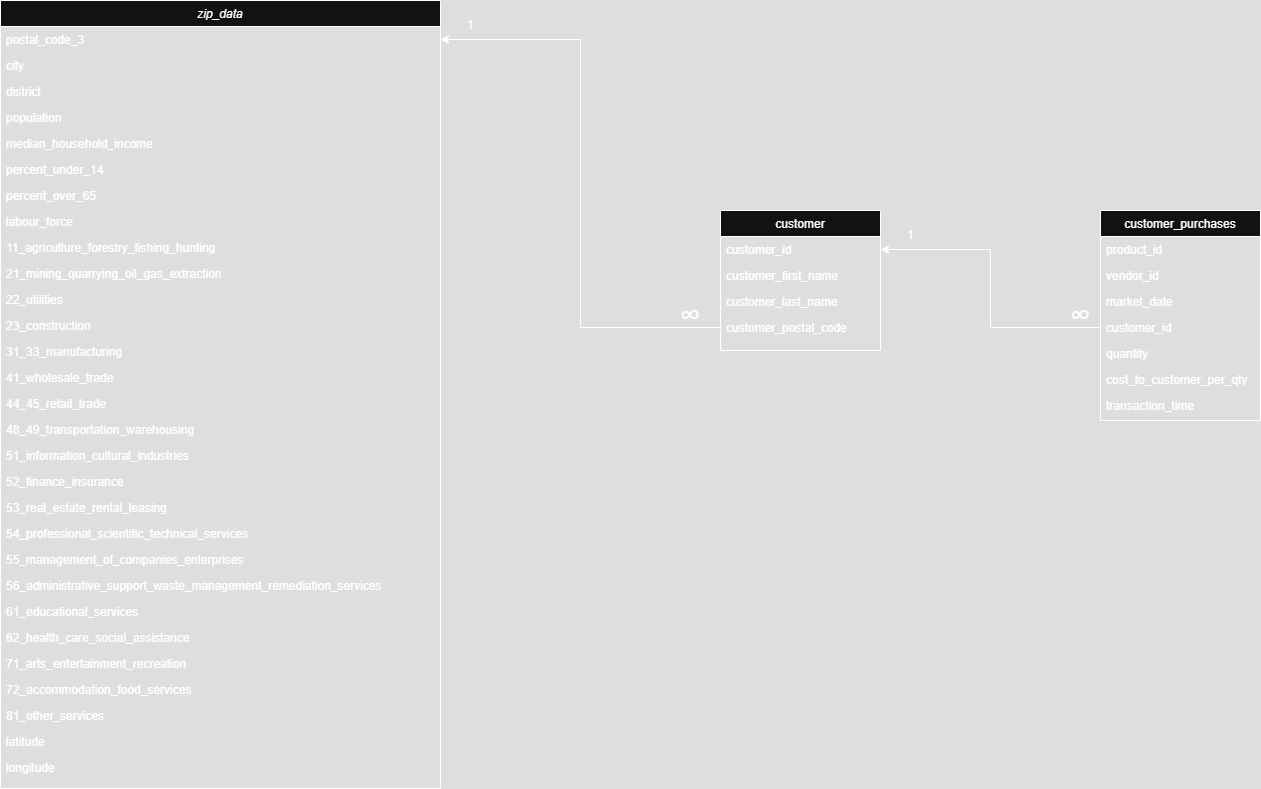

The diagram above was exported from draw.io. Its source (the exported page's mxGraphModel, read from the mxfile embedded in the PNG):
<mxGraphModel dx="2177" dy="1197" grid="1" gridSize="10" guides="1" tooltips="1" connect="1" arrows="1" fold="1" page="1" pageScale="1" pageWidth="827" pageHeight="1169" math="0" shadow="0">
  <root>
    <mxCell id="WIyWlLk6GJQsqaUBKTNV-0" />
    <mxCell id="WIyWlLk6GJQsqaUBKTNV-1" parent="WIyWlLk6GJQsqaUBKTNV-0" />
    <mxCell id="zkfFHV4jXpPFQw0GAbJ--0" value="zip_data" style="swimlane;fontStyle=2;align=center;verticalAlign=top;childLayout=stackLayout;horizontal=1;startSize=26;horizontalStack=0;resizeParent=1;resizeLast=0;collapsible=1;marginBottom=0;rounded=0;shadow=0;strokeWidth=1;" parent="WIyWlLk6GJQsqaUBKTNV-1" vertex="1">
      <mxGeometry x="20" y="30" width="440" height="788" as="geometry">
        <mxRectangle x="50" y="80" width="160" height="26" as="alternateBounds" />
      </mxGeometry>
    </mxCell>
    <mxCell id="zkfFHV4jXpPFQw0GAbJ--1" value="postal_code_3" style="text;align=left;verticalAlign=top;spacingLeft=4;spacingRight=4;overflow=hidden;rotatable=0;points=[[0,0.5],[1,0.5]];portConstraint=eastwest;" parent="zkfFHV4jXpPFQw0GAbJ--0" vertex="1">
      <mxGeometry y="26" width="440" height="26" as="geometry" />
    </mxCell>
    <mxCell id="zkfFHV4jXpPFQw0GAbJ--2" value="city" style="text;align=left;verticalAlign=top;spacingLeft=4;spacingRight=4;overflow=hidden;rotatable=0;points=[[0,0.5],[1,0.5]];portConstraint=eastwest;rounded=0;shadow=0;html=0;" parent="zkfFHV4jXpPFQw0GAbJ--0" vertex="1">
      <mxGeometry y="52" width="440" height="26" as="geometry" />
    </mxCell>
    <mxCell id="zkfFHV4jXpPFQw0GAbJ--3" value="district" style="text;align=left;verticalAlign=top;spacingLeft=4;spacingRight=4;overflow=hidden;rotatable=0;points=[[0,0.5],[1,0.5]];portConstraint=eastwest;rounded=0;shadow=0;html=0;" parent="zkfFHV4jXpPFQw0GAbJ--0" vertex="1">
      <mxGeometry y="78" width="440" height="26" as="geometry" />
    </mxCell>
    <mxCell id="h7J_fMlFdIw04_omvBWA-12" value="population    " style="text;align=left;verticalAlign=top;spacingLeft=4;spacingRight=4;overflow=hidden;rotatable=0;points=[[0,0.5],[1,0.5]];portConstraint=eastwest;rounded=0;shadow=0;html=0;" vertex="1" parent="zkfFHV4jXpPFQw0GAbJ--0">
      <mxGeometry y="104" width="440" height="26" as="geometry" />
    </mxCell>
    <mxCell id="h7J_fMlFdIw04_omvBWA-13" value="median_household_income" style="text;align=left;verticalAlign=top;spacingLeft=4;spacingRight=4;overflow=hidden;rotatable=0;points=[[0,0.5],[1,0.5]];portConstraint=eastwest;rounded=0;shadow=0;html=0;" vertex="1" parent="zkfFHV4jXpPFQw0GAbJ--0">
      <mxGeometry y="130" width="440" height="26" as="geometry" />
    </mxCell>
    <mxCell id="h7J_fMlFdIw04_omvBWA-14" value="percent_under_14" style="text;align=left;verticalAlign=top;spacingLeft=4;spacingRight=4;overflow=hidden;rotatable=0;points=[[0,0.5],[1,0.5]];portConstraint=eastwest;rounded=0;shadow=0;html=0;" vertex="1" parent="zkfFHV4jXpPFQw0GAbJ--0">
      <mxGeometry y="156" width="440" height="26" as="geometry" />
    </mxCell>
    <mxCell id="h7J_fMlFdIw04_omvBWA-15" value="percent_over_65" style="text;align=left;verticalAlign=top;spacingLeft=4;spacingRight=4;overflow=hidden;rotatable=0;points=[[0,0.5],[1,0.5]];portConstraint=eastwest;rounded=0;shadow=0;html=0;" vertex="1" parent="zkfFHV4jXpPFQw0GAbJ--0">
      <mxGeometry y="182" width="440" height="26" as="geometry" />
    </mxCell>
    <mxCell id="h7J_fMlFdIw04_omvBWA-16" value="labour_force" style="text;align=left;verticalAlign=top;spacingLeft=4;spacingRight=4;overflow=hidden;rotatable=0;points=[[0,0.5],[1,0.5]];portConstraint=eastwest;rounded=0;shadow=0;html=0;" vertex="1" parent="zkfFHV4jXpPFQw0GAbJ--0">
      <mxGeometry y="208" width="440" height="26" as="geometry" />
    </mxCell>
    <mxCell id="h7J_fMlFdIw04_omvBWA-17" value="11_agriculture_forestry_fishing_hunting" style="text;align=left;verticalAlign=top;spacingLeft=4;spacingRight=4;overflow=hidden;rotatable=0;points=[[0,0.5],[1,0.5]];portConstraint=eastwest;rounded=0;shadow=0;html=0;" vertex="1" parent="zkfFHV4jXpPFQw0GAbJ--0">
      <mxGeometry y="234" width="440" height="26" as="geometry" />
    </mxCell>
    <mxCell id="h7J_fMlFdIw04_omvBWA-18" value="21_mining_quarrying_oil_gas_extraction" style="text;align=left;verticalAlign=top;spacingLeft=4;spacingRight=4;overflow=hidden;rotatable=0;points=[[0,0.5],[1,0.5]];portConstraint=eastwest;rounded=0;shadow=0;html=0;" vertex="1" parent="zkfFHV4jXpPFQw0GAbJ--0">
      <mxGeometry y="260" width="440" height="26" as="geometry" />
    </mxCell>
    <mxCell id="h7J_fMlFdIw04_omvBWA-19" value="22_utilities" style="text;align=left;verticalAlign=top;spacingLeft=4;spacingRight=4;overflow=hidden;rotatable=0;points=[[0,0.5],[1,0.5]];portConstraint=eastwest;rounded=0;shadow=0;html=0;" vertex="1" parent="zkfFHV4jXpPFQw0GAbJ--0">
      <mxGeometry y="286" width="440" height="26" as="geometry" />
    </mxCell>
    <mxCell id="h7J_fMlFdIw04_omvBWA-20" value="23_construction" style="text;align=left;verticalAlign=top;spacingLeft=4;spacingRight=4;overflow=hidden;rotatable=0;points=[[0,0.5],[1,0.5]];portConstraint=eastwest;rounded=0;shadow=0;html=0;" vertex="1" parent="zkfFHV4jXpPFQw0GAbJ--0">
      <mxGeometry y="312" width="440" height="26" as="geometry" />
    </mxCell>
    <mxCell id="h7J_fMlFdIw04_omvBWA-21" value="31_33_manufacturing" style="text;align=left;verticalAlign=top;spacingLeft=4;spacingRight=4;overflow=hidden;rotatable=0;points=[[0,0.5],[1,0.5]];portConstraint=eastwest;rounded=0;shadow=0;html=0;" vertex="1" parent="zkfFHV4jXpPFQw0GAbJ--0">
      <mxGeometry y="338" width="440" height="26" as="geometry" />
    </mxCell>
    <mxCell id="h7J_fMlFdIw04_omvBWA-22" value="41_wholesale_trade" style="text;align=left;verticalAlign=top;spacingLeft=4;spacingRight=4;overflow=hidden;rotatable=0;points=[[0,0.5],[1,0.5]];portConstraint=eastwest;rounded=0;shadow=0;html=0;" vertex="1" parent="zkfFHV4jXpPFQw0GAbJ--0">
      <mxGeometry y="364" width="440" height="26" as="geometry" />
    </mxCell>
    <mxCell id="h7J_fMlFdIw04_omvBWA-26" value="44_45_retail_trade" style="text;align=left;verticalAlign=top;spacingLeft=4;spacingRight=4;overflow=hidden;rotatable=0;points=[[0,0.5],[1,0.5]];portConstraint=eastwest;rounded=0;shadow=0;html=0;" vertex="1" parent="zkfFHV4jXpPFQw0GAbJ--0">
      <mxGeometry y="390" width="440" height="26" as="geometry" />
    </mxCell>
    <mxCell id="h7J_fMlFdIw04_omvBWA-25" value="48_49_transportation_warehousing" style="text;align=left;verticalAlign=top;spacingLeft=4;spacingRight=4;overflow=hidden;rotatable=0;points=[[0,0.5],[1,0.5]];portConstraint=eastwest;rounded=0;shadow=0;html=0;" vertex="1" parent="zkfFHV4jXpPFQw0GAbJ--0">
      <mxGeometry y="416" width="440" height="26" as="geometry" />
    </mxCell>
    <mxCell id="h7J_fMlFdIw04_omvBWA-24" value="51_information_cultural_industries" style="text;align=left;verticalAlign=top;spacingLeft=4;spacingRight=4;overflow=hidden;rotatable=0;points=[[0,0.5],[1,0.5]];portConstraint=eastwest;rounded=0;shadow=0;html=0;" vertex="1" parent="zkfFHV4jXpPFQw0GAbJ--0">
      <mxGeometry y="442" width="440" height="26" as="geometry" />
    </mxCell>
    <mxCell id="h7J_fMlFdIw04_omvBWA-23" value="52_finance_insurance" style="text;align=left;verticalAlign=top;spacingLeft=4;spacingRight=4;overflow=hidden;rotatable=0;points=[[0,0.5],[1,0.5]];portConstraint=eastwest;rounded=0;shadow=0;html=0;" vertex="1" parent="zkfFHV4jXpPFQw0GAbJ--0">
      <mxGeometry y="468" width="440" height="26" as="geometry" />
    </mxCell>
    <mxCell id="h7J_fMlFdIw04_omvBWA-27" value="53_real_estate_rental_leasing" style="text;align=left;verticalAlign=top;spacingLeft=4;spacingRight=4;overflow=hidden;rotatable=0;points=[[0,0.5],[1,0.5]];portConstraint=eastwest;rounded=0;shadow=0;html=0;" vertex="1" parent="zkfFHV4jXpPFQw0GAbJ--0">
      <mxGeometry y="494" width="440" height="26" as="geometry" />
    </mxCell>
    <mxCell id="h7J_fMlFdIw04_omvBWA-31" value="54_professional_scientific_technical_services" style="text;align=left;verticalAlign=top;spacingLeft=4;spacingRight=4;overflow=hidden;rotatable=0;points=[[0,0.5],[1,0.5]];portConstraint=eastwest;rounded=0;shadow=0;html=0;" vertex="1" parent="zkfFHV4jXpPFQw0GAbJ--0">
      <mxGeometry y="520" width="440" height="26" as="geometry" />
    </mxCell>
    <mxCell id="h7J_fMlFdIw04_omvBWA-30" value="55_management_of_companies_enterprises" style="text;align=left;verticalAlign=top;spacingLeft=4;spacingRight=4;overflow=hidden;rotatable=0;points=[[0,0.5],[1,0.5]];portConstraint=eastwest;rounded=0;shadow=0;html=0;" vertex="1" parent="zkfFHV4jXpPFQw0GAbJ--0">
      <mxGeometry y="546" width="440" height="26" as="geometry" />
    </mxCell>
    <mxCell id="h7J_fMlFdIw04_omvBWA-29" value="56_administrative_support_waste_management_remediation_services" style="text;align=left;verticalAlign=top;spacingLeft=4;spacingRight=4;overflow=hidden;rotatable=0;points=[[0,0.5],[1,0.5]];portConstraint=eastwest;rounded=0;shadow=0;html=0;" vertex="1" parent="zkfFHV4jXpPFQw0GAbJ--0">
      <mxGeometry y="572" width="440" height="26" as="geometry" />
    </mxCell>
    <mxCell id="h7J_fMlFdIw04_omvBWA-28" value="61_educational_services" style="text;align=left;verticalAlign=top;spacingLeft=4;spacingRight=4;overflow=hidden;rotatable=0;points=[[0,0.5],[1,0.5]];portConstraint=eastwest;rounded=0;shadow=0;html=0;" vertex="1" parent="zkfFHV4jXpPFQw0GAbJ--0">
      <mxGeometry y="598" width="440" height="26" as="geometry" />
    </mxCell>
    <mxCell id="h7J_fMlFdIw04_omvBWA-32" value="62_health_care_social_assistance" style="text;align=left;verticalAlign=top;spacingLeft=4;spacingRight=4;overflow=hidden;rotatable=0;points=[[0,0.5],[1,0.5]];portConstraint=eastwest;rounded=0;shadow=0;html=0;" vertex="1" parent="zkfFHV4jXpPFQw0GAbJ--0">
      <mxGeometry y="624" width="440" height="26" as="geometry" />
    </mxCell>
    <mxCell id="h7J_fMlFdIw04_omvBWA-33" value="71_arts_entertainment_recreation" style="text;align=left;verticalAlign=top;spacingLeft=4;spacingRight=4;overflow=hidden;rotatable=0;points=[[0,0.5],[1,0.5]];portConstraint=eastwest;rounded=0;shadow=0;html=0;" vertex="1" parent="zkfFHV4jXpPFQw0GAbJ--0">
      <mxGeometry y="650" width="440" height="26" as="geometry" />
    </mxCell>
    <mxCell id="h7J_fMlFdIw04_omvBWA-34" value="72_accommodation_food_services" style="text;align=left;verticalAlign=top;spacingLeft=4;spacingRight=4;overflow=hidden;rotatable=0;points=[[0,0.5],[1,0.5]];portConstraint=eastwest;rounded=0;shadow=0;html=0;" vertex="1" parent="zkfFHV4jXpPFQw0GAbJ--0">
      <mxGeometry y="676" width="440" height="26" as="geometry" />
    </mxCell>
    <mxCell id="h7J_fMlFdIw04_omvBWA-35" value="81_other_services" style="text;align=left;verticalAlign=top;spacingLeft=4;spacingRight=4;overflow=hidden;rotatable=0;points=[[0,0.5],[1,0.5]];portConstraint=eastwest;rounded=0;shadow=0;html=0;" vertex="1" parent="zkfFHV4jXpPFQw0GAbJ--0">
      <mxGeometry y="702" width="440" height="26" as="geometry" />
    </mxCell>
    <mxCell id="h7J_fMlFdIw04_omvBWA-36" value="latitude" style="text;align=left;verticalAlign=top;spacingLeft=4;spacingRight=4;overflow=hidden;rotatable=0;points=[[0,0.5],[1,0.5]];portConstraint=eastwest;rounded=0;shadow=0;html=0;" vertex="1" parent="zkfFHV4jXpPFQw0GAbJ--0">
      <mxGeometry y="728" width="440" height="26" as="geometry" />
    </mxCell>
    <mxCell id="h7J_fMlFdIw04_omvBWA-39" value="longitude" style="text;align=left;verticalAlign=top;spacingLeft=4;spacingRight=4;overflow=hidden;rotatable=0;points=[[0,0.5],[1,0.5]];portConstraint=eastwest;rounded=0;shadow=0;html=0;" vertex="1" parent="zkfFHV4jXpPFQw0GAbJ--0">
      <mxGeometry y="754" width="440" height="26" as="geometry" />
    </mxCell>
    <mxCell id="zkfFHV4jXpPFQw0GAbJ--13" value="customer_purchases" style="swimlane;fontStyle=0;align=center;verticalAlign=top;childLayout=stackLayout;horizontal=1;startSize=26;horizontalStack=0;resizeParent=1;resizeLast=0;collapsible=1;marginBottom=0;rounded=0;shadow=0;strokeWidth=1;" parent="WIyWlLk6GJQsqaUBKTNV-1" vertex="1">
      <mxGeometry x="1120" y="240" width="160" height="210" as="geometry">
        <mxRectangle x="340" y="380" width="170" height="26" as="alternateBounds" />
      </mxGeometry>
    </mxCell>
    <mxCell id="zkfFHV4jXpPFQw0GAbJ--14" value="product_id" style="text;align=left;verticalAlign=top;spacingLeft=4;spacingRight=4;overflow=hidden;rotatable=0;points=[[0,0.5],[1,0.5]];portConstraint=eastwest;" parent="zkfFHV4jXpPFQw0GAbJ--13" vertex="1">
      <mxGeometry y="26" width="160" height="26" as="geometry" />
    </mxCell>
    <mxCell id="h7J_fMlFdIw04_omvBWA-3" value="vendor_id" style="text;align=left;verticalAlign=top;spacingLeft=4;spacingRight=4;overflow=hidden;rotatable=0;points=[[0,0.5],[1,0.5]];portConstraint=eastwest;" vertex="1" parent="zkfFHV4jXpPFQw0GAbJ--13">
      <mxGeometry y="52" width="160" height="26" as="geometry" />
    </mxCell>
    <mxCell id="h7J_fMlFdIw04_omvBWA-4" value="market_date" style="text;align=left;verticalAlign=top;spacingLeft=4;spacingRight=4;overflow=hidden;rotatable=0;points=[[0,0.5],[1,0.5]];portConstraint=eastwest;" vertex="1" parent="zkfFHV4jXpPFQw0GAbJ--13">
      <mxGeometry y="78" width="160" height="26" as="geometry" />
    </mxCell>
    <mxCell id="h7J_fMlFdIw04_omvBWA-5" value="customer_id" style="text;align=left;verticalAlign=top;spacingLeft=4;spacingRight=4;overflow=hidden;rotatable=0;points=[[0,0.5],[1,0.5]];portConstraint=eastwest;" vertex="1" parent="zkfFHV4jXpPFQw0GAbJ--13">
      <mxGeometry y="104" width="160" height="26" as="geometry" />
    </mxCell>
    <mxCell id="h7J_fMlFdIw04_omvBWA-6" value="quantity" style="text;align=left;verticalAlign=top;spacingLeft=4;spacingRight=4;overflow=hidden;rotatable=0;points=[[0,0.5],[1,0.5]];portConstraint=eastwest;" vertex="1" parent="zkfFHV4jXpPFQw0GAbJ--13">
      <mxGeometry y="130" width="160" height="26" as="geometry" />
    </mxCell>
    <mxCell id="h7J_fMlFdIw04_omvBWA-7" value="cost_to_customer_per_qty" style="text;align=left;verticalAlign=top;spacingLeft=4;spacingRight=4;overflow=hidden;rotatable=0;points=[[0,0.5],[1,0.5]];portConstraint=eastwest;" vertex="1" parent="zkfFHV4jXpPFQw0GAbJ--13">
      <mxGeometry y="156" width="160" height="26" as="geometry" />
    </mxCell>
    <mxCell id="h7J_fMlFdIw04_omvBWA-8" value="transaction_time" style="text;align=left;verticalAlign=top;spacingLeft=4;spacingRight=4;overflow=hidden;rotatable=0;points=[[0,0.5],[1,0.5]];portConstraint=eastwest;" vertex="1" parent="zkfFHV4jXpPFQw0GAbJ--13">
      <mxGeometry y="182" width="160" height="26" as="geometry" />
    </mxCell>
    <mxCell id="zkfFHV4jXpPFQw0GAbJ--17" value="customer" style="swimlane;fontStyle=0;align=center;verticalAlign=top;childLayout=stackLayout;horizontal=1;startSize=26;horizontalStack=0;resizeParent=1;resizeLast=0;collapsible=1;marginBottom=0;rounded=0;shadow=0;strokeWidth=1;" parent="WIyWlLk6GJQsqaUBKTNV-1" vertex="1">
      <mxGeometry x="740" y="240" width="160" height="140" as="geometry">
        <mxRectangle x="550" y="140" width="160" height="26" as="alternateBounds" />
      </mxGeometry>
    </mxCell>
    <mxCell id="zkfFHV4jXpPFQw0GAbJ--18" value="customer_id" style="text;align=left;verticalAlign=top;spacingLeft=4;spacingRight=4;overflow=hidden;rotatable=0;points=[[0,0.5],[1,0.5]];portConstraint=eastwest;" parent="zkfFHV4jXpPFQw0GAbJ--17" vertex="1">
      <mxGeometry y="26" width="160" height="26" as="geometry" />
    </mxCell>
    <mxCell id="zkfFHV4jXpPFQw0GAbJ--19" value="customer_first_name" style="text;align=left;verticalAlign=top;spacingLeft=4;spacingRight=4;overflow=hidden;rotatable=0;points=[[0,0.5],[1,0.5]];portConstraint=eastwest;rounded=0;shadow=0;html=0;" parent="zkfFHV4jXpPFQw0GAbJ--17" vertex="1">
      <mxGeometry y="52" width="160" height="26" as="geometry" />
    </mxCell>
    <mxCell id="zkfFHV4jXpPFQw0GAbJ--20" value="customer_last_name" style="text;align=left;verticalAlign=top;spacingLeft=4;spacingRight=4;overflow=hidden;rotatable=0;points=[[0,0.5],[1,0.5]];portConstraint=eastwest;rounded=0;shadow=0;html=0;" parent="zkfFHV4jXpPFQw0GAbJ--17" vertex="1">
      <mxGeometry y="78" width="160" height="26" as="geometry" />
    </mxCell>
    <mxCell id="zkfFHV4jXpPFQw0GAbJ--21" value="customer_postal_code" style="text;align=left;verticalAlign=top;spacingLeft=4;spacingRight=4;overflow=hidden;rotatable=0;points=[[0,0.5],[1,0.5]];portConstraint=eastwest;rounded=0;shadow=0;html=0;" parent="zkfFHV4jXpPFQw0GAbJ--17" vertex="1">
      <mxGeometry y="104" width="160" height="26" as="geometry" />
    </mxCell>
    <mxCell id="h7J_fMlFdIw04_omvBWA-41" style="edgeStyle=orthogonalEdgeStyle;rounded=0;orthogonalLoop=1;jettySize=auto;html=1;exitX=0;exitY=0.5;exitDx=0;exitDy=0;entryX=1;entryY=0.5;entryDx=0;entryDy=0;" edge="1" parent="WIyWlLk6GJQsqaUBKTNV-1" source="zkfFHV4jXpPFQw0GAbJ--21" target="zkfFHV4jXpPFQw0GAbJ--1">
      <mxGeometry relative="1" as="geometry" />
    </mxCell>
    <mxCell id="h7J_fMlFdIw04_omvBWA-43" style="edgeStyle=orthogonalEdgeStyle;rounded=0;orthogonalLoop=1;jettySize=auto;html=1;exitX=0;exitY=0.5;exitDx=0;exitDy=0;entryX=1;entryY=0.5;entryDx=0;entryDy=0;" edge="1" parent="WIyWlLk6GJQsqaUBKTNV-1" source="h7J_fMlFdIw04_omvBWA-5" target="zkfFHV4jXpPFQw0GAbJ--18">
      <mxGeometry relative="1" as="geometry" />
    </mxCell>
    <mxCell id="h7J_fMlFdIw04_omvBWA-44" value="∞" style="text;html=1;align=center;verticalAlign=middle;whiteSpace=wrap;rounded=0;fontSize=29;" vertex="1" parent="WIyWlLk6GJQsqaUBKTNV-1">
      <mxGeometry x="680" y="330" width="60" height="30" as="geometry" />
    </mxCell>
    <mxCell id="h7J_fMlFdIw04_omvBWA-45" value="1" style="text;html=1;align=center;verticalAlign=middle;whiteSpace=wrap;rounded=0;" vertex="1" parent="WIyWlLk6GJQsqaUBKTNV-1">
      <mxGeometry x="460" y="40" width="60" height="30" as="geometry" />
    </mxCell>
    <mxCell id="h7J_fMlFdIw04_omvBWA-46" value="1" style="text;html=1;align=center;verticalAlign=middle;whiteSpace=wrap;rounded=0;" vertex="1" parent="WIyWlLk6GJQsqaUBKTNV-1">
      <mxGeometry x="900" y="250" width="60" height="30" as="geometry" />
    </mxCell>
    <mxCell id="h7J_fMlFdIw04_omvBWA-47" value="∞" style="text;html=1;align=center;verticalAlign=middle;whiteSpace=wrap;rounded=0;fontSize=29;" vertex="1" parent="WIyWlLk6GJQsqaUBKTNV-1">
      <mxGeometry x="1070" y="330" width="60" height="30" as="geometry" />
    </mxCell>
  </root>
</mxGraphModel>